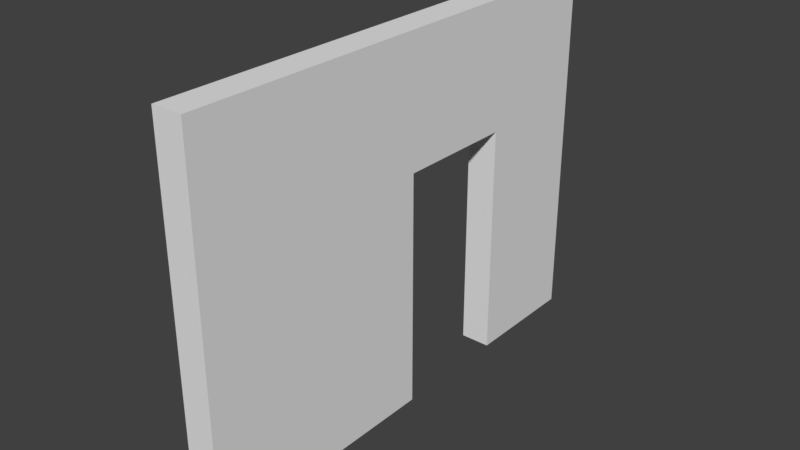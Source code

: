 # Source: SM_Basic_Wall_DoorWay_3x4x0.25.blend  (saved by Blender 2.77.0; exported with 4.5.12 LTS)
import bpy
from mathutils import Matrix  # noqa: F401  (used for matrix-valued properties, if any)

bpy.ops.wm.read_factory_settings(use_empty=True)
scene = bpy.context.scene
scene.name = 'Scene'

# ---- collections
col_collection_1 = bpy.data.collections.new('Collection 1'); scene.collection.children.link(col_collection_1)

# ---- world
world_world = bpy.data.worlds.new('World'); scene.world = world_world
world_world.color = (0.05088, 0.05088, 0.05088)
world_world.use_sun_shadow = False
world_world.sun_shadow_jitter_overblur = 0.0
world_world.cycles.sampling_method = 'MANUAL'

# ---- meshes
me_vert = bpy.data.meshes.new('Vert')
me_vert.from_pydata([(0.0, 0.0, 0.0), (-1.192e-07, 7.105e-15, 3.0), (0.25, -1.49e-08, 1.49e-08), (1.192e-07, 4.0, 0.0), (0.25, -1.49e-08, 3.0), (0.25, 4.0, 1.49e-08), (0.0, 4.0, 3.0), (0.25, 4.0, 3.0), (0.25, -1.49e-08, 1.95), (-7.749e-08, 4.619e-15, 1.95), (0.25, 4.0, 1.95), (4.172e-08, 4.0, 1.95), (0.25, 3.0, 1.49e-08), (8.941e-08, 3.0, 0.0), (0.25, 3.0, 3.0), (-2.98e-08, 3.0, 3.0), (1.192e-08, 3.0, 1.95), (0.25, 3.0, 1.95), (0.25, 2.0, 1.49e-08), (6.035e-08, 2.0, 0.0), (-5.886e-08, 2.0, 3.0), (-1.714e-08, 2.0, 1.95), (0.25, 2.0, 1.95), (0.25, 2.0, 3.0)], [], [(10, 11, 6, 7), (23, 20, 1, 4), (13, 3, 5, 12), (17, 10, 7, 14), (9, 0, 2, 8), (16, 11, 3, 13), (15, 6, 11, 16), (1, 9, 8, 4), (12, 5, 10, 17), (5, 3, 11, 10), (12, 17, 16, 13), (20, 15, 16, 21), (17, 22, 21, 16), (22, 17, 14, 23), (22, 18, 19, 21), (7, 6, 15, 14), (0, 19, 18, 2), (8, 22, 23, 4), (9, 21, 19, 0), (1, 20, 21, 9), (2, 18, 22, 8), (14, 15, 20, 23)])
me_vert.use_remesh_preserve_volume = False
me_vert.use_remesh_preserve_attributes = False
me_vert.use_mirror_vertex_groups = False
me_vert.update()

# ---- objects
ob_sm_basic_wall_doorway_3x4x0_25 = bpy.data.objects.new('SM_Basic_Wall_DoorWay_3x4x0.25', me_vert)

# ---- transforms, parenting, visibility, modifiers, constraints
ob_sm_basic_wall_doorway_3x4x0_25.location = (0.0, 0.0, 0.0)
ob_sm_basic_wall_doorway_3x4x0_25.lineart.crease_threshold = 0.0

# ---- collection membership
col_collection_1.objects.link(ob_sm_basic_wall_doorway_3x4x0_25)

# ---- scene / render settings (as saved in the file)
scene.frame_start = 1; scene.frame_end = 250; scene.frame_set(1)
scene.render.engine = 'BLENDER_EEVEE_NEXT'
scene.render.resolution_percentage = 50
scene.render.dither_intensity = 0.0
scene.cycles.use_denoising = False
scene.cycles.samples = 128
scene.cycles.sampling_pattern = 'TABULATED_SOBOL'
scene.cycles.light_sampling_threshold = 0.0
scene.cycles.use_adaptive_sampling = False
scene.cycles.use_light_tree = False
scene.cycles.blur_glossy = 0.0
scene.cycles.sample_clamp_indirect = 0.0
scene.view_settings.view_transform = 'Standard'
bpy.context.view_layer.update()

# ---- added for rendering (the .blend has no active camera and no usable light): camera, sun
cam_auto = bpy.data.cameras.new('AutoCamera')
cam_auto.lens = 50.0
cam_auto.sensor_width = 36.0
cam_auto.clip_end = 1000.0
ob_auto_camera = bpy.data.objects.new('AutoCamera', cam_auto)
scene.collection.objects.link(ob_auto_camera)
ob_auto_camera.location = (4.7569, -3.55828, 5.20552)
ob_auto_camera.rotation_euler = (1.09748, -7.21219e-08, 0.694738)
scene.camera = ob_auto_camera
light_auto_sun = bpy.data.lights.new('AutoSun', 'SUN')
light_auto_sun.energy = 3.0
light_auto_sun.angle = 0.0523599
ob_auto_sun = bpy.data.objects.new('AutoSun', light_auto_sun)
scene.collection.objects.link(ob_auto_sun)
ob_auto_sun.rotation_euler = (0.872665, 0.174533, 0.523599)
bpy.context.view_layer.update()
